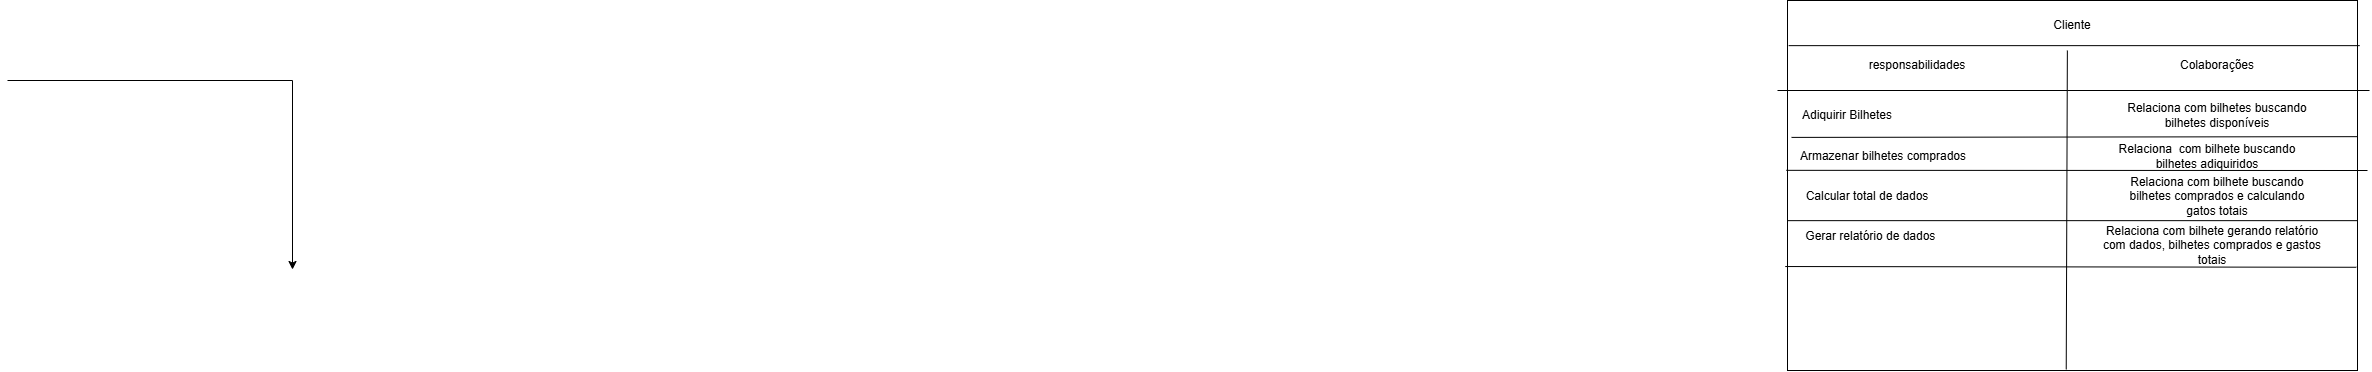

The diagram above was exported from draw.io. Its source (the exported page's mxGraphModel, read from the mxfile embedded in the PNG):
<mxGraphModel dx="4083" dy="560" grid="1" gridSize="10" guides="1" tooltips="1" connect="1" arrows="1" fold="1" page="1" pageScale="1" pageWidth="827" pageHeight="1169" math="0" shadow="0">
  <root>
    <mxCell id="0" />
    <mxCell id="1" parent="0" />
    <mxCell id="AFb6JhSDHbngz6OwY_vK-17" edge="1" parent="1" source="AFb6JhSDHbngz6OwY_vK-1" style="edgeStyle=orthogonalEdgeStyle;rounded=0;orthogonalLoop=1;jettySize=auto;html=1;exitX=0;exitY=0.25;exitDx=0;exitDy=0;defaultLabelBackgroundColor=page;">
      <mxGeometry relative="1" as="geometry">
        <mxPoint x="130" y="163" as="targetPoint" />
      </mxGeometry>
    </mxCell>
    <mxCell id="AFb6JhSDHbngz6OwY_vK-1" parent="1" style="rounded=0;whiteSpace=wrap;html=1;" value="" vertex="1">
      <mxGeometry height="370" width="570" x="120" y="70" as="geometry" />
    </mxCell>
    <mxCell id="AFb6JhSDHbngz6OwY_vK-5" edge="1" parent="1" source="AFb6JhSDHbngz6OwY_vK-1" style="endArrow=none;html=1;rounded=0;defaultLabelBackgroundColor=page;exitX=0.002;exitY=0.122;exitDx=0;exitDy=0;exitPerimeter=0;entryX=1.004;entryY=0.122;entryDx=0;entryDy=0;entryPerimeter=0;" target="AFb6JhSDHbngz6OwY_vK-1" value="">
      <mxGeometry height="50" relative="1" width="50" as="geometry">
        <mxPoint x="390" y="250" as="sourcePoint" />
        <mxPoint x="440" y="200" as="targetPoint" />
      </mxGeometry>
    </mxCell>
    <mxCell id="AFb6JhSDHbngz6OwY_vK-6" edge="1" parent="1" source="AFb6JhSDHbngz6OwY_vK-1" style="endArrow=none;html=1;rounded=0;defaultLabelBackgroundColor=page;entryX=0.491;entryY=0.135;entryDx=0;entryDy=0;entryPerimeter=0;exitX=0.489;exitY=0.997;exitDx=0;exitDy=0;exitPerimeter=0;" target="AFb6JhSDHbngz6OwY_vK-1" value="">
      <mxGeometry height="50" relative="1" width="50" as="geometry">
        <mxPoint x="390" y="250" as="sourcePoint" />
        <mxPoint x="440" y="200" as="targetPoint" />
      </mxGeometry>
    </mxCell>
    <mxCell id="AFb6JhSDHbngz6OwY_vK-7" parent="1" style="text;html=1;whiteSpace=wrap;strokeColor=none;fillColor=none;align=center;verticalAlign=middle;rounded=0;" value="Cliente" vertex="1">
      <mxGeometry height="30" width="110" x="350" y="80" as="geometry" />
    </mxCell>
    <mxCell id="AFb6JhSDHbngz6OwY_vK-8" parent="1" style="text;html=1;whiteSpace=wrap;strokeColor=none;fillColor=none;align=center;verticalAlign=middle;rounded=0;" value="responsabilidades" vertex="1">
      <mxGeometry height="30" width="60" x="220" y="120" as="geometry" />
    </mxCell>
    <mxCell id="AFb6JhSDHbngz6OwY_vK-9" parent="1" style="text;html=1;whiteSpace=wrap;strokeColor=none;fillColor=none;align=center;verticalAlign=middle;rounded=0;" value="Colaborações" vertex="1">
      <mxGeometry height="30" width="60" x="520" y="120" as="geometry" />
    </mxCell>
    <mxCell id="AFb6JhSDHbngz6OwY_vK-10" parent="1" style="text;html=1;whiteSpace=wrap;strokeColor=none;fillColor=none;align=center;verticalAlign=middle;rounded=0;" value="Adiquirir Bilhetes" vertex="1">
      <mxGeometry height="30" width="120" x="120" y="170" as="geometry" />
    </mxCell>
    <mxCell id="AFb6JhSDHbngz6OwY_vK-11" parent="1" style="text;html=1;whiteSpace=wrap;strokeColor=none;fillColor=none;align=center;verticalAlign=middle;rounded=0;" value="Armazenar bilhetes comprados" vertex="1">
      <mxGeometry height="30" width="170" x="131" y="211" as="geometry" />
    </mxCell>
    <mxCell id="AFb6JhSDHbngz6OwY_vK-12" parent="1" style="text;html=1;whiteSpace=wrap;strokeColor=none;fillColor=none;align=center;verticalAlign=middle;rounded=0;" value="Gerar relatório de dados&amp;nbsp;" vertex="1">
      <mxGeometry height="30" width="170" x="120" y="291" as="geometry" />
    </mxCell>
    <mxCell id="AFb6JhSDHbngz6OwY_vK-19" edge="1" parent="1" style="edgeStyle=orthogonalEdgeStyle;rounded=0;orthogonalLoop=1;jettySize=auto;html=1;exitX=0;exitY=0;exitDx=0;exitDy=0;defaultLabelBackgroundColor=page;">
      <mxGeometry relative="1" as="geometry">
        <mxPoint x="-1660" y="150" as="sourcePoint" />
        <mxPoint x="-1375" y="339" as="targetPoint" />
      </mxGeometry>
    </mxCell>
    <mxCell id="AFb6JhSDHbngz6OwY_vK-13" parent="1" style="text;html=1;whiteSpace=wrap;strokeColor=none;fillColor=none;align=center;verticalAlign=middle;rounded=0;" value="Calcular total de dados" vertex="1">
      <mxGeometry height="30" width="160" x="120" y="251" as="geometry" />
    </mxCell>
    <mxCell id="AFb6JhSDHbngz6OwY_vK-14" edge="1" parent="1" source="AFb6JhSDHbngz6OwY_vK-1" style="endArrow=none;html=1;rounded=0;defaultLabelBackgroundColor=page;exitX=0.007;exitY=0.37;exitDx=0;exitDy=0;exitPerimeter=0;entryX=1;entryY=0.368;entryDx=0;entryDy=0;entryPerimeter=0;" target="AFb6JhSDHbngz6OwY_vK-1" value="">
      <mxGeometry height="50" relative="1" width="50" as="geometry">
        <mxPoint x="350" y="210" as="sourcePoint" />
        <mxPoint x="400" y="160" as="targetPoint" />
      </mxGeometry>
    </mxCell>
    <mxCell id="AFb6JhSDHbngz6OwY_vK-15" edge="1" parent="1" style="endArrow=none;html=1;rounded=0;defaultLabelBackgroundColor=page;" value="">
      <mxGeometry height="50" relative="1" width="50" as="geometry">
        <mxPoint x="110" y="160" as="sourcePoint" />
        <mxPoint x="400" y="160" as="targetPoint" />
      </mxGeometry>
    </mxCell>
    <mxCell id="AFb6JhSDHbngz6OwY_vK-16" edge="1" parent="1" style="endArrow=none;html=1;rounded=0;defaultLabelBackgroundColor=page;" value="">
      <mxGeometry height="50" relative="1" width="50" as="geometry">
        <mxPoint x="702" y="160" as="sourcePoint" />
        <mxPoint x="400" y="160" as="targetPoint" />
      </mxGeometry>
    </mxCell>
    <mxCell id="AFb6JhSDHbngz6OwY_vK-18" edge="1" parent="1" source="AFb6JhSDHbngz6OwY_vK-1" style="endArrow=none;html=1;rounded=0;defaultLabelBackgroundColor=page;exitX=-0.002;exitY=0.459;exitDx=0;exitDy=0;exitPerimeter=0;" value="">
      <mxGeometry height="50" relative="1" width="50" x="0.4179" as="geometry">
        <Array as="points">
          <mxPoint x="690" y="240" />
        </Array>
        <mxPoint x="400" y="210" as="sourcePoint" />
        <mxPoint x="700" y="240" as="targetPoint" />
      </mxGeometry>
    </mxCell>
    <mxCell id="AFb6JhSDHbngz6OwY_vK-23" edge="1" parent="1" source="AFb6JhSDHbngz6OwY_vK-1" style="endArrow=none;html=1;rounded=0;defaultLabelBackgroundColor=page;exitX=0;exitY=0.595;exitDx=0;exitDy=0;exitPerimeter=0;entryX=1;entryY=0.595;entryDx=0;entryDy=0;entryPerimeter=0;" target="AFb6JhSDHbngz6OwY_vK-1" value="">
      <mxGeometry height="50" relative="1" width="50" as="geometry">
        <mxPoint x="370" y="290" as="sourcePoint" />
        <mxPoint x="420" y="240" as="targetPoint" />
      </mxGeometry>
    </mxCell>
    <mxCell id="AFb6JhSDHbngz6OwY_vK-24" edge="1" parent="1" source="AFb6JhSDHbngz6OwY_vK-1" style="endArrow=none;html=1;rounded=0;defaultLabelBackgroundColor=page;exitX=-0.004;exitY=0.719;exitDx=0;exitDy=0;exitPerimeter=0;entryX=0.998;entryY=0.721;entryDx=0;entryDy=0;entryPerimeter=0;" target="AFb6JhSDHbngz6OwY_vK-1" value="">
      <mxGeometry height="50" relative="1" width="50" as="geometry">
        <mxPoint x="370" y="290" as="sourcePoint" />
        <mxPoint x="420" y="240" as="targetPoint" />
      </mxGeometry>
    </mxCell>
    <mxCell id="AFb6JhSDHbngz6OwY_vK-25" parent="1" style="text;html=1;whiteSpace=wrap;strokeColor=none;fillColor=none;align=center;verticalAlign=middle;rounded=0;" value="Relaciona com bilhetes buscando bilhetes disponíveis" vertex="1">
      <mxGeometry height="30" width="220" x="440" y="170" as="geometry" />
    </mxCell>
    <mxCell id="AFb6JhSDHbngz6OwY_vK-26" parent="1" style="text;html=1;whiteSpace=wrap;strokeColor=none;fillColor=none;align=center;verticalAlign=middle;rounded=0;" value="Relaciona&amp;nbsp; com bilhete buscando bilhetes adiquiridos" vertex="1">
      <mxGeometry height="30" width="200" x="440" y="211" as="geometry" />
    </mxCell>
    <mxCell id="AFb6JhSDHbngz6OwY_vK-27" parent="1" style="text;html=1;whiteSpace=wrap;strokeColor=none;fillColor=none;align=center;verticalAlign=middle;rounded=0;" value="Relaciona com bilhete buscando bilhetes comprados e calculando gatos totais" vertex="1">
      <mxGeometry height="30" width="180" x="460" y="251" as="geometry" />
    </mxCell>
    <mxCell id="AFb6JhSDHbngz6OwY_vK-28" parent="1" style="text;html=1;whiteSpace=wrap;strokeColor=none;fillColor=none;align=center;verticalAlign=middle;rounded=0;" value="Relaciona com bilhete gerando relatório com dados, bilhetes comprados e gastos totais" vertex="1">
      <mxGeometry height="30" width="230" x="430" y="300" as="geometry" />
    </mxCell>
  </root>
</mxGraphModel>